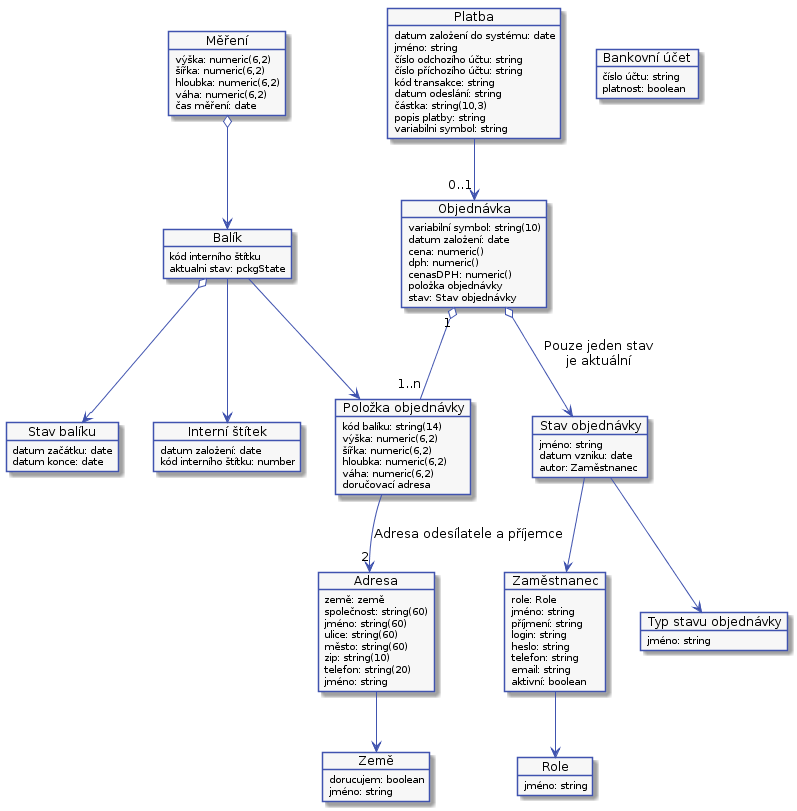

The diagram above was rendered by PlantUML. Its source (embedded in the PNG):
@startuml



skinparam activity {
    BorderColor #4053AF
    ArrowColor #4053AF
    FontName Roboto
    BackgroundColor #F7F7F7
    StartColor #4053AF
    EndColor #4053AF
}

skinparam activityDiamond {
    BorderColor #4053AF
    ArrowColor #4053AF
    FontName Roboto
    BackgroundColor #F7F7F7
}

skinparam actor {
    BorderColor #4053AF
    ArrowColor #4053AF
    FontName Roboto
    BackgroundColor #F7F7F7
}

skinparam useCase {
    BorderColor #4053AF
    ArrowColor #4053AF
    FontName Roboto
    BackgroundColor #F7F7F7
}

skinparam state {
    BorderColor #4053AF
    ArrowColor #4053AF
    FontName Roboto
    BackgroundColor #F7F7F7
}

skinparam sequence {
    ParticipantBorderColor #4053AF
    ParticipantBackgroundColor #F7F7F7
}

skinparam note {
    BorderColor #4053AF
    BackgroundColor #F7F7F7
}

skinparam object {
    BorderColor #4053AF
    BackgroundColor #F7F7F7
}


object "Objednávka" as order
object order {
    variabilní symbol: string(10)
    datum založení: date
    cena: numeric()
    dph: numeric()
    cenasDPH: numeric()
    položka objednávky
    stav: Stav objednávky
}

object "Stav objednávky" as orderState
object orderState {
    jméno: string
    datum vzniku: date
    autor: Zaměstnanec
}

object "Typ stavu objednávky" as orderStateType
object orderStateType {
    jméno: string
}

object "Položka objednávky" as orderItem
object orderItem {
    kód balíku: string(14)
    výška: numeric(6,2)
    šířka: numeric(6,2)
    hloubka: numeric(6,2)
    váha: numeric(6,2)
    doručovací adresa
}

object "Platba" as payment
object payment {
    datum založení do systému: date
    jméno: string
    číslo odchozího účtu: string
    číslo příchozího účtu: string
    kód transakce: string
    datum odeslání: string
    částka: string(10,3)
    popis platby: string
    variabilni symbol: string
}

object "Bankovní účet" as bankAccount
object bankAccount {
    číslo účtu: string
    platnost: boolean
}

object "Země" as country
object country {
    dorucujem: boolean
    jméno: string
}

object "Adresa" as address
object address {
    země: země
    společnost: string(60)
    jméno: string(60)
    ulice: string(60)
    město: string(60)
    zip: string(10)
    telefon: string(20)
    jméno: string
}


object "Role" as role
object role {
    jméno: string
}

object "Zaměstnanec" as emplyee
object emplyee {
    role: Role
    jméno: string
    příjmení: string
    login: string
    heslo: string
    telefon: string
    email: string
    aktivní: boolean
}

object "Interní štítek" as internalLabel
object internalLabel {
    datum založení: date
    kód interního štítku: number
}

object "Měření" as measures
object measures {
    výška: numeric(6,2)
    šířka: numeric(6,2)
    hloubka: numeric(6,2)
    váha: numeric(6,2)
    čas měření: date
}

object "Balík" as pckg
object pckg {
    kód interního štítku
    aktualni stav: pckgState
}

object "Stav balíku" as pckgState
object pckgState {
    datum začátku: date
    datum konce: date
}

order "1" o-- "1..n" orderItem
orderItem --> "2" address : Adresa odesílatele a příjemce
order o--> orderState : Pouze jeden stav\nje aktuální
orderState --> orderStateType
orderState --> emplyee
address --> country
pckg --> orderItem
pckg o--> pckgState
pckg --> internalLabel
emplyee --> role
payment --> "0..1" order
measures o--> pckg
@enduml